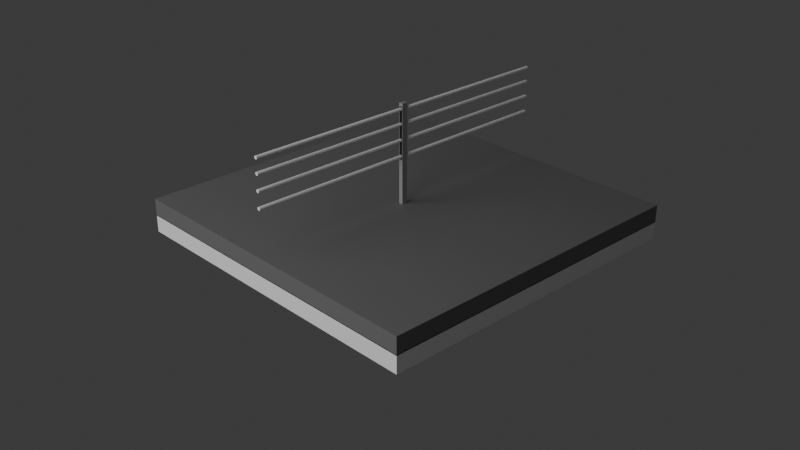 # Source: roadbarriers0.blend  (saved by Blender 4.4.30; exported with 4.5.12 LTS)
import bpy
from mathutils import Matrix  # noqa: F401  (used for matrix-valued properties, if any)

bpy.ops.wm.read_factory_settings(use_empty=True)
scene = bpy.context.scene
scene.name = 'Scene'

# ---- collections
col_collection = bpy.data.collections.new('Collection'); scene.collection.children.link(col_collection)

# ---- materials (node trees are filled in below, after node groups)
mat_material = bpy.data.materials.new('Material')
mat_material_003 = bpy.data.materials.new('Material.003')
mat_material_001 = bpy.data.materials.new('Material.001')

# ---- material node trees
mat_material.use_nodes = True; mat_material.node_tree.nodes.clear()
_N = mat_material.node_tree.nodes; _L = mat_material.node_tree.links
n0 = _N.new('ShaderNodeBsdfPrincipled'); n0.name = 'Principled BSDF'; n0.location = (10, 300)
n0.inputs[0].default_value = (0.147, 0.147, 0.147, 1.0)
n1 = _N.new('ShaderNodeOutputMaterial'); n1.name = 'Material Output'; n1.location = (300, 300)
_L.new(n0.outputs[0], n1.inputs[0])
n1.is_active_output = True
mat_material_003.use_nodes = True; mat_material_003.node_tree.nodes.clear()
_N = mat_material_003.node_tree.nodes; _L = mat_material_003.node_tree.links
n0 = _N.new('ShaderNodeBsdfPrincipled'); n0.name = 'Principled BSDF'; n0.location = (10, 300)
n0.inputs[0].default_value = (0.2774, 0.2774, 0.2774, 1.0)
n1 = _N.new('ShaderNodeOutputMaterial'); n1.name = 'Material Output'; n1.location = (300, 300)
_L.new(n0.outputs[0], n1.inputs[0])
n1.is_active_output = True
mat_material_001.use_nodes = True; mat_material_001.node_tree.nodes.clear()
_N = mat_material_001.node_tree.nodes; _L = mat_material_001.node_tree.links
n0 = _N.new('ShaderNodeBsdfPrincipled'); n0.name = 'Principled BSDF'; n0.location = (10, 300)
n0.inputs[0].default_value = (0.0, 0.0, 0.0, 1.0)
n1 = _N.new('ShaderNodeOutputMaterial'); n1.name = 'Material Output'; n1.location = (300, 300)
_L.new(n0.outputs[0], n1.inputs[0])
n1.is_active_output = True

# ---- world
world_world = bpy.data.worlds.new('World'); scene.world = world_world
world_world.use_nodes = True; world_world.node_tree.nodes.clear()
_N = world_world.node_tree.nodes; _L = world_world.node_tree.links
n0 = _N.new('ShaderNodeOutputWorld'); n0.name = 'World Output'; n0.location = (300, 300)
n1 = _N.new('ShaderNodeBackground'); n1.name = 'Background'; n1.location = (10, 300)
n1.inputs[0].default_value = (0.05088, 0.05088, 0.05088, 1.0)
_L.new(n1.outputs[0], n0.inputs[0])
n0.is_active_output = True
world_world.color = (0.05088, 0.05088, 0.05088)
world_world.sun_shadow_jitter_overblur = 0.0

# ---- cameras
cam_camera = bpy.data.cameras.new('Camera')
cam_camera.clip_end = 100.0
cam_camera.ortho_scale = 7.314

# ---- lights
light_light = bpy.data.lights.new('Light', 'POINT')
light_light.energy = 2000.0
light_light.shadow_soft_size = 4.952

# ---- meshes
me_cube_001 = bpy.data.meshes.new('Cube.001')
me_cube_001.from_pydata([(-1.0, -1.0, -0.07638), (-1.0, -1.0, 1.924), (-1.0, 1.0, -0.07638), (-1.0, 1.0, 1.924), (1.0, -1.0, -0.07638), (1.0, -1.0, 1.924), (1.0, 1.0, -0.07638), (1.0, 1.0, 1.924), (-1.0, -1.0, -1.998), (-1.0, -1.0, 0.002355), (-1.0, 1.0, -1.998), (-1.0, 1.0, 0.002355), (1.0, -1.0, -1.998), (1.0, -1.0, 0.002355), (1.0, 1.0, -1.998), (1.0, 1.0, 0.002355), (-0.0131, -0.02988, 1.675), (-0.0131, -0.02988, 13.28), (-0.0131, 0.004815, 1.675), (-0.0131, 0.004815, 13.28), (0.0131, -0.02988, 1.675), (0.0131, -0.02988, 13.28), (0.0131, 0.004815, 1.675), (0.0131, 0.004815, 13.28), (-0.01, -0.02998, 7.032), (-0.01, -0.02998, 12.95), (-0.01, 0.005263, 7.032), (-0.01, 0.005263, 12.95), (0.01, -0.02998, 7.032), (0.01, -0.02998, 12.95), (0.01, 0.005263, 7.032), (0.01, 0.005263, 12.95), (-1.359e-08, 1.0, 12.81), (-1.359e-08, -1.0, 12.81), (0.003247, 1.0, 12.8), (0.003247, -1.0, 12.8), (0.006142, 1.0, 12.77), (0.006142, -1.0, 12.77), (0.008372, 1.0, 12.73), (0.008372, -1.0, 12.73), (0.009694, 1.0, 12.67), (0.009694, -1.0, 12.67), (0.009966, 1.0, 12.61), (0.009966, -1.0, 12.61), (0.009158, 1.0, 12.55), (0.009158, -1.0, 12.55), (0.007357, 1.0, 12.49), (0.007357, -1.0, 12.49), (0.004759, 1.0, 12.46), (0.004759, -1.0, 12.46), (0.001646, 1.0, 12.44), (0.001646, -1.0, 12.44), (-0.001646, 1.0, 12.44), (-0.001646, -1.0, 12.44), (-0.004759, 1.0, 12.46), (-0.004759, -1.0, 12.46), (-0.007357, 1.0, 12.49), (-0.007357, -1.0, 12.49), (-0.009158, 1.0, 12.55), (-0.009158, -1.0, 12.55), (-0.009966, 1.0, 12.61), (-0.009966, -1.0, 12.61), (-0.009694, 1.0, 12.67), (-0.009694, -1.0, 12.67), (-0.008372, 1.0, 12.73), (-0.008372, -1.0, 12.73), (-0.006142, 1.0, 12.77), (-0.006142, -1.0, 12.77), (-0.003247, 1.0, 12.8), (-0.003247, -1.0, 12.8), (-1.359e-08, 1.0, 11.17), (-1.359e-08, -1.0, 11.17), (0.003247, 1.0, 11.16), (0.003247, -1.0, 11.16), (0.006142, 1.0, 11.13), (0.006142, -1.0, 11.13), (0.008372, 1.0, 11.09), (0.008372, -1.0, 11.09), (0.009694, 1.0, 11.03), (0.009694, -1.0, 11.03), (0.009966, 1.0, 10.97), (0.009966, -1.0, 10.97), (0.009158, 1.0, 10.91), (0.009158, -1.0, 10.91), (0.007357, 1.0, 10.85), (0.007357, -1.0, 10.85), (0.004759, 1.0, 10.82), (0.004759, -1.0, 10.82), (0.001646, 1.0, 10.8), (0.001646, -1.0, 10.8), (-0.001646, 1.0, 10.8), (-0.001646, -1.0, 10.8), (-0.004759, 1.0, 10.82), (-0.004759, -1.0, 10.82), (-0.007357, 1.0, 10.85), (-0.007357, -1.0, 10.85), (-0.009158, 1.0, 10.91), (-0.009158, -1.0, 10.91), (-0.009966, 1.0, 10.97), (-0.009966, -1.0, 10.97), (-0.009694, 1.0, 11.03), (-0.009694, -1.0, 11.03), (-0.008372, 1.0, 11.09), (-0.008372, -1.0, 11.09), (-0.006142, 1.0, 11.13), (-0.006142, -1.0, 11.13), (-0.003247, 1.0, 11.16), (-0.003247, -1.0, 11.16), (-1.359e-08, 1.0, 9.39), (-1.359e-08, -1.0, 9.39), (0.003247, 1.0, 9.38), (0.003247, -1.0, 9.38), (0.006142, 1.0, 9.35), (0.006142, -1.0, 9.35), (0.008372, 1.0, 9.304), (0.008372, -1.0, 9.304), (0.009694, 1.0, 9.247), (0.009694, -1.0, 9.247), (0.009966, 1.0, 9.184), (0.009966, -1.0, 9.184), (0.009158, 1.0, 9.124), (0.009158, -1.0, 9.124), (0.007357, 1.0, 9.071), (0.007357, -1.0, 9.071), (0.004759, 1.0, 9.033), (0.004759, -1.0, 9.033), (0.001646, 1.0, 9.012), (0.001646, -1.0, 9.012), (-0.001646, 1.0, 9.012), (-0.001646, -1.0, 9.012), (-0.004759, 1.0, 9.033), (-0.004759, -1.0, 9.033), (-0.007357, 1.0, 9.071), (-0.007357, -1.0, 9.071), (-0.009158, 1.0, 9.124), (-0.009158, -1.0, 9.124), (-0.009966, 1.0, 9.184), (-0.009966, -1.0, 9.184), (-0.009694, 1.0, 9.247), (-0.009694, -1.0, 9.247), (-0.008372, 1.0, 9.304), (-0.008372, -1.0, 9.304), (-0.006142, 1.0, 9.35), (-0.006142, -1.0, 9.35), (-0.003247, 1.0, 9.38), (-0.003247, -1.0, 9.38), (-1.359e-08, 1.0, 7.553), (-1.359e-08, -1.0, 7.553), (0.003247, 1.0, 7.543), (0.003247, -1.0, 7.543), (0.006142, 1.0, 7.513), (0.006142, -1.0, 7.513), (0.008372, 1.0, 7.467), (0.008372, -1.0, 7.467), (0.009694, 1.0, 7.409), (0.009694, -1.0, 7.409), (0.009966, 1.0, 7.347), (0.009966, -1.0, 7.347), (0.009158, 1.0, 7.286), (0.009158, -1.0, 7.286), (0.007357, 1.0, 7.234), (0.007357, -1.0, 7.234), (0.004759, 1.0, 7.195), (0.004759, -1.0, 7.195), (0.001646, 1.0, 7.175), (0.001646, -1.0, 7.175), (-0.001646, 1.0, 7.175), (-0.001646, -1.0, 7.175), (-0.004759, 1.0, 7.195), (-0.004759, -1.0, 7.195), (-0.007357, 1.0, 7.234), (-0.007357, -1.0, 7.234), (-0.009158, 1.0, 7.286), (-0.009158, -1.0, 7.286), (-0.009966, 1.0, 7.347), (-0.009966, -1.0, 7.347), (-0.009694, 1.0, 7.409), (-0.009694, -1.0, 7.409), (-0.008372, 1.0, 7.467), (-0.008372, -1.0, 7.467), (-0.006142, 1.0, 7.513), (-0.006142, -1.0, 7.513), (-0.003247, 1.0, 7.543), (-0.003247, -1.0, 7.543)], [], [(0, 1, 3, 2), (2, 3, 7, 6), (6, 7, 5, 4), (4, 5, 1, 0), (2, 6, 4, 0), (7, 3, 1, 5), (8, 9, 11, 10), (10, 11, 15, 14), (14, 15, 13, 12), (12, 13, 9, 8), (10, 14, 12, 8), (15, 11, 9, 13), (16, 17, 19, 18), (18, 19, 23, 22), (22, 23, 21, 20), (20, 21, 17, 16), (18, 22, 20, 16), (23, 19, 17, 21), (24, 25, 27, 26), (26, 27, 31, 30), (30, 31, 29, 28), (28, 29, 25, 24), (26, 30, 28, 24), (31, 27, 25, 29), (32, 33, 35, 34), (34, 35, 37, 36), (36, 37, 39, 38), (38, 39, 41, 40), (40, 41, 43, 42), (42, 43, 45, 44), (44, 45, 47, 46), (46, 47, 49, 48), (48, 49, 51, 50), (50, 51, 53, 52), (52, 53, 55, 54), (54, 55, 57, 56), (56, 57, 59, 58), (58, 59, 61, 60), (60, 61, 63, 62), (62, 63, 65, 64), (64, 65, 67, 66), (35, 33, 69, 67, 65, 63, 61, 59, 57, 55, 53, 51, 49, 47, 45, 43, 41, 39, 37), (66, 67, 69, 68), (68, 69, 33, 32), (32, 34, 36, 38, 40, 42, 44, 46, 48, 50, 52, 54, 56, 58, 60, 62, 64, 66, 68), (70, 71, 73, 72), (72, 73, 75, 74), (74, 75, 77, 76), (76, 77, 79, 78), (78, 79, 81, 80), (80, 81, 83, 82), (82, 83, 85, 84), (84, 85, 87, 86), (86, 87, 89, 88), (88, 89, 91, 90), (90, 91, 93, 92), (92, 93, 95, 94), (94, 95, 97, 96), (96, 97, 99, 98), (98, 99, 101, 100), (100, 101, 103, 102), (102, 103, 105, 104), (73, 71, 107, 105, 103, 101, 99, 97, 95, 93, 91, 89, 87, 85, 83, 81, 79, 77, 75), (104, 105, 107, 106), (106, 107, 71, 70), (70, 72, 74, 76, 78, 80, 82, 84, 86, 88, 90, 92, 94, 96, 98, 100, 102, 104, 106), (108, 109, 111, 110), (110, 111, 113, 112), (112, 113, 115, 114), (114, 115, 117, 116), (116, 117, 119, 118), (118, 119, 121, 120), (120, 121, 123, 122), (122, 123, 125, 124), (124, 125, 127, 126), (126, 127, 129, 128), (128, 129, 131, 130), (130, 131, 133, 132), (132, 133, 135, 134), (134, 135, 137, 136), (136, 137, 139, 138), (138, 139, 141, 140), (140, 141, 143, 142), (111, 109, 145, 143, 141, 139, 137, 135, 133, 131, 129, 127, 125, 123, 121, 119, 117, 115, 113), (142, 143, 145, 144), (144, 145, 109, 108), (108, 110, 112, 114, 116, 118, 120, 122, 124, 126, 128, 130, 132, 134, 136, 138, 140, 142, 144), (146, 147, 149, 148), (148, 149, 151, 150), (150, 151, 153, 152), (152, 153, 155, 154), (154, 155, 157, 156), (156, 157, 159, 158), (158, 159, 161, 160), (160, 161, 163, 162), (162, 163, 165, 164), (164, 165, 167, 166), (166, 167, 169, 168), (168, 169, 171, 170), (170, 171, 173, 172), (172, 173, 175, 174), (174, 175, 177, 176), (176, 177, 179, 178), (178, 179, 181, 180), (149, 147, 183, 181, 179, 177, 175, 173, 171, 169, 167, 165, 163, 161, 159, 157, 155, 153, 151), (180, 181, 183, 182), (182, 183, 147, 146), (146, 148, 150, 152, 154, 156, 158, 160, 162, 164, 166, 168, 170, 172, 174, 176, 178, 180, 182)])
me_cube_001.polygons.foreach_set('material_index', [0, 0, 0, 0, 0, 0, 1, 1, 1, 1, 1, 1, 2, 2, 2, 2, 2, 2, 3, 3, 3, 3, 3, 3, 1, 1, 1, 1, 1, 1, 1, 1, 1, 1, 1, 1, 1, 1, 1, 1, 1, 1, 1, 1, 1, 1, 1, 1, 1, 1, 1, 1, 1, 1, 1, 1, 1, 1, 1, 1, 1, 1, 1, 1, 1, 1, 1, 1, 1, 1, 1, 1, 1, 1, 1, 1, 1, 1, 1, 1, 1, 1, 1, 1, 1, 1, 1, 1, 1, 1, 1, 1, 1, 1, 1, 1, 1, 1, 1, 1, 1, 1, 1, 1, 1, 1, 1, 1])
_uv = me_cube_001.uv_layers.new(name='UVMap')
_uv.uv.foreach_set('vector', [0.375, 0.0, 0.625, 0.0, 0.625, 0.25, 0.375, 0.25, 0.375, 0.25, 0.625, 0.25, 0.625, 0.5, 0.375, 0.5, 0.375, 0.5, 0.625, 0.5, 0.625, 0.75, 0.375, 0.75, 0.375, 0.75, 0.625, 0.75, 0.625, 1.0, 0.375, 1.0, 0.125, 0.5, 0.375, 0.5, 0.375, 0.75, 0.125, 0.75, 0.625, 0.5, 0.875, 0.5, 0.875, 0.75, 0.625, 0.75, 0.375, 0.0, 0.625, 0.0, 0.625, 0.25, 0.375, 0.25, 0.375, 0.25, 0.625, 0.25, 0.625, 0.5, 0.375, 0.5, 0.375, 0.5, 0.625, 0.5, 0.625, 0.75, 0.375, 0.75, 0.375, 0.75, 0.625, 0.75, 0.625, 1.0, 0.375, 1.0, 0.125, 0.5, 0.375, 0.5, 0.375, 0.75, 0.125, 0.75, 0.625, 0.5, 0.875, 0.5, 0.875, 0.75, 0.625, 0.75, 0.375, 0.0, 0.625, 0.0, 0.625, 0.25, 0.375, 0.25, 0.375, 0.25, 0.625, 0.25, 0.625, 0.5, 0.375, 0.5, 0.375, 0.5, 0.625, 0.5, 0.625, 0.75, 0.375, 0.75, 0.375, 0.75, 0.625, 0.75, 0.625, 1.0, 0.375, 1.0, 0.125, 0.5, 0.375, 0.5, 0.375, 0.75, 0.125, 0.75, 0.625, 0.5, 0.875, 0.5, 0.875, 0.75, 0.625, 0.75, 0.375, 0.0, 0.625, 0.0, 0.625, 0.25, 0.375, 0.25, 0.375, 0.25, 0.625, 0.25, 0.625, 0.5, 0.375, 0.5, 0.375, 0.5, 0.625, 0.5, 0.625, 0.75, 0.375, 0.75, 0.375, 0.75, 0.625, 0.75, 0.625, 1.0, 0.375, 1.0, 0.125, 0.5, 0.375, 0.5, 0.375, 0.75, 0.125, 0.75, 0.625, 0.5, 0.875, 0.5, 0.875, 0.75, 0.625, 0.75, 1.0, 0.5, 1.0, 1.0, 0.9474, 1.0, 0.9474, 0.5, 0.9474, 0.5, 0.9474, 1.0, 0.8947, 1.0, 0.8947, 0.5, 0.8947, 0.5, 0.8947, 1.0, 0.8421, 1.0, 0.8421, 0.5, 0.8421, 0.5, 0.8421, 1.0, 0.7895, 1.0, 0.7895, 0.5, 0.7895, 0.5, 0.7895, 1.0, 0.7368, 1.0, 0.7368, 0.5, 0.7368, 0.5, 0.7368, 1.0, 0.6842, 1.0, 0.6842, 0.5, 0.6842, 0.5, 0.6842, 1.0, 0.6316, 1.0, 0.6316, 0.5, 0.6316, 0.5, 0.6316, 1.0, 0.5789, 1.0, 0.5789, 0.5, 0.5789, 0.5, 0.5789, 1.0, 0.5263, 1.0, 0.5263, 0.5, 0.5263, 0.5, 0.5263, 1.0, 0.4737, 1.0, 0.4737, 0.5, 0.4737, 0.5, 0.4737, 1.0, 0.4211, 1.0, 0.4211, 0.5, 0.4211, 0.5, 0.4211, 1.0, 0.3684, 1.0, 0.3684, 0.5, 0.3684, 0.5, 0.3684, 1.0, 0.3158, 1.0, 0.3158, 0.5, 0.3158, 0.5, 0.3158, 1.0, 0.2632, 1.0, 0.2632, 0.5, 0.2632, 0.5, 0.2632, 1.0, 0.2105, 1.0, 0.2105, 0.5, 0.2105, 0.5, 0.2105, 1.0, 0.1579, 1.0, 0.1579, 0.5, 0.1579, 0.5, 0.1579, 1.0, 0.1053, 1.0, 0.1053, 0.5, 0.3279, 0.477, 0.25, 0.49, 0.1721, 0.477, 0.1026, 0.4394, 0.04908, 0.3813, 0.01734, 0.3089, 0.01082, 0.2302, 0.03021, 0.1536, 0.07343, 0.08745, 0.1358, 0.03893, 0.2105, 0.01327, 0.2895, 0.01327, 0.3642, 0.03893, 0.4266, 0.08745, 0.4698, 0.1536, 0.4892, 0.2302, 0.4827, 0.3089, 0.4509, 0.3813, 0.3974, 0.4394, 0.1053, 0.5, 0.1053, 1.0, 0.05263, 1.0, 0.05263, 0.5, 0.05263, 0.5, 0.05263, 1.0, 1.416e-07, 1.0, 1.416e-07, 0.5, 0.75, 0.49, 0.8279, 0.477, 0.8974, 0.4394, 0.9509, 0.3813, 0.9827, 0.3089, 0.9892, 0.2302, 0.9698, 0.1536, 0.9266, 0.08745, 0.8642, 0.03893, 0.7895, 0.01327, 0.7105, 0.01327, 0.6358, 0.03893, 0.5734, 0.08745, 0.5302, 0.1536, 0.5108, 0.2302, 0.5173, 0.3089, 0.5491, 0.3813, 0.6026, 0.4394, 0.6721, 0.477, 1.0, 0.5, 1.0, 1.0, 0.9474, 1.0, 0.9474, 0.5, 0.9474, 0.5, 0.9474, 1.0, 0.8947, 1.0, 0.8947, 0.5, 0.8947, 0.5, 0.8947, 1.0, 0.8421, 1.0, 0.8421, 0.5, 0.8421, 0.5, 0.8421, 1.0, 0.7895, 1.0, 0.7895, 0.5, 0.7895, 0.5, 0.7895, 1.0, 0.7368, 1.0, 0.7368, 0.5, 0.7368, 0.5, 0.7368, 1.0, 0.6842, 1.0, 0.6842, 0.5, 0.6842, 0.5, 0.6842, 1.0, 0.6316, 1.0, 0.6316, 0.5, 0.6316, 0.5, 0.6316, 1.0, 0.5789, 1.0, 0.5789, 0.5, 0.5789, 0.5, 0.5789, 1.0, 0.5263, 1.0, 0.5263, 0.5, 0.5263, 0.5, 0.5263, 1.0, 0.4737, 1.0, 0.4737, 0.5, 0.4737, 0.5, 0.4737, 1.0, 0.4211, 1.0, 0.4211, 0.5, 0.4211, 0.5, 0.4211, 1.0, 0.3684, 1.0, 0.3684, 0.5, 0.3684, 0.5, 0.3684, 1.0, 0.3158, 1.0, 0.3158, 0.5, 0.3158, 0.5, 0.3158, 1.0, 0.2632, 1.0, 0.2632, 0.5, 0.2632, 0.5, 0.2632, 1.0, 0.2105, 1.0, 0.2105, 0.5, 0.2105, 0.5, 0.2105, 1.0, 0.1579, 1.0, 0.1579, 0.5, 0.1579, 0.5, 0.1579, 1.0, 0.1053, 1.0, 0.1053, 0.5, 0.3279, 0.477, 0.25, 0.49, 0.1721, 0.477, 0.1026, 0.4394, 0.04908, 0.3813, 0.01734, 0.3089, 0.01082, 0.2302, 0.03021, 0.1536, 0.07343, 0.08745, 0.1358, 0.03893, 0.2105, 0.01327, 0.2895, 0.01327, 0.3642, 0.03893, 0.4266, 0.08745, 0.4698, 0.1536, 0.4892, 0.2302, 0.4827, 0.3089, 0.4509, 0.3813, 0.3974, 0.4394, 0.1053, 0.5, 0.1053, 1.0, 0.05263, 1.0, 0.05263, 0.5, 0.05263, 0.5, 0.05263, 1.0, 1.416e-07, 1.0, 1.416e-07, 0.5, 0.75, 0.49, 0.8279, 0.477, 0.8974, 0.4394, 0.9509, 0.3813, 0.9827, 0.3089, 0.9892, 0.2302, 0.9698, 0.1536, 0.9266, 0.08745, 0.8642, 0.03893, 0.7895, 0.01327, 0.7105, 0.01327, 0.6358, 0.03893, 0.5734, 0.08745, 0.5302, 0.1536, 0.5108, 0.2302, 0.5173, 0.3089, 0.5491, 0.3813, 0.6026, 0.4394, 0.6721, 0.477, 1.0, 0.5, 1.0, 1.0, 0.9474, 1.0, 0.9474, 0.5, 0.9474, 0.5, 0.9474, 1.0, 0.8947, 1.0, 0.8947, 0.5, 0.8947, 0.5, 0.8947, 1.0, 0.8421, 1.0, 0.8421, 0.5, 0.8421, 0.5, 0.8421, 1.0, 0.7895, 1.0, 0.7895, 0.5, 0.7895, 0.5, 0.7895, 1.0, 0.7368, 1.0, 0.7368, 0.5, 0.7368, 0.5, 0.7368, 1.0, 0.6842, 1.0, 0.6842, 0.5, 0.6842, 0.5, 0.6842, 1.0, 0.6316, 1.0, 0.6316, 0.5, 0.6316, 0.5, 0.6316, 1.0, 0.5789, 1.0, 0.5789, 0.5, 0.5789, 0.5, 0.5789, 1.0, 0.5263, 1.0, 0.5263, 0.5, 0.5263, 0.5, 0.5263, 1.0, 0.4737, 1.0, 0.4737, 0.5, 0.4737, 0.5, 0.4737, 1.0, 0.4211, 1.0, 0.4211, 0.5, 0.4211, 0.5, 0.4211, 1.0, 0.3684, 1.0, 0.3684, 0.5, 0.3684, 0.5, 0.3684, 1.0, 0.3158, 1.0, 0.3158, 0.5, 0.3158, 0.5, 0.3158, 1.0, 0.2632, 1.0, 0.2632, 0.5, 0.2632, 0.5, 0.2632, 1.0, 0.2105, 1.0, 0.2105, 0.5, 0.2105, 0.5, 0.2105, 1.0, 0.1579, 1.0, 0.1579, 0.5, 0.1579, 0.5, 0.1579, 1.0, 0.1053, 1.0, 0.1053, 0.5, 0.3279, 0.477, 0.25, 0.49, 0.1721, 0.477, 0.1026, 0.4394, 0.04908, 0.3813, 0.01734, 0.3089, 0.01082, 0.2302, 0.03021, 0.1536, 0.07343, 0.08745, 0.1358, 0.03893, 0.2105, 0.01327, 0.2895, 0.01327, 0.3642, 0.03893, 0.4266, 0.08745, 0.4698, 0.1536, 0.4892, 0.2302, 0.4827, 0.3089, 0.4509, 0.3813, 0.3974, 0.4394, 0.1053, 0.5, 0.1053, 1.0, 0.05263, 1.0, 0.05263, 0.5, 0.05263, 0.5, 0.05263, 1.0, 1.416e-07, 1.0, 1.416e-07, 0.5, 0.75, 0.49, 0.8279, 0.477, 0.8974, 0.4394, 0.9509, 0.3813, 0.9827, 0.3089, 0.9892, 0.2302, 0.9698, 0.1536, 0.9266, 0.08745, 0.8642, 0.03893, 0.7895, 0.01327, 0.7105, 0.01327, 0.6358, 0.03893, 0.5734, 0.08745, 0.5302, 0.1536, 0.5108, 0.2302, 0.5173, 0.3089, 0.5491, 0.3813, 0.6026, 0.4394, 0.6721, 0.477, 1.0, 0.5, 1.0, 1.0, 0.9474, 1.0, 0.9474, 0.5, 0.9474, 0.5, 0.9474, 1.0, 0.8947, 1.0, 0.8947, 0.5, 0.8947, 0.5, 0.8947, 1.0, 0.8421, 1.0, 0.8421, 0.5, 0.8421, 0.5, 0.8421, 1.0, 0.7895, 1.0, 0.7895, 0.5, 0.7895, 0.5, 0.7895, 1.0, 0.7368, 1.0, 0.7368, 0.5, 0.7368, 0.5, 0.7368, 1.0, 0.6842, 1.0, 0.6842, 0.5, 0.6842, 0.5, 0.6842, 1.0, 0.6316, 1.0, 0.6316, 0.5, 0.6316, 0.5, 0.6316, 1.0, 0.5789, 1.0, 0.5789, 0.5, 0.5789, 0.5, 0.5789, 1.0, 0.5263, 1.0, 0.5263, 0.5, 0.5263, 0.5, 0.5263, 1.0, 0.4737, 1.0, 0.4737, 0.5, 0.4737, 0.5, 0.4737, 1.0, 0.4211, 1.0, 0.4211, 0.5, 0.4211, 0.5, 0.4211, 1.0, 0.3684, 1.0, 0.3684, 0.5, 0.3684, 0.5, 0.3684, 1.0, 0.3158, 1.0, 0.3158, 0.5, 0.3158, 0.5, 0.3158, 1.0, 0.2632, 1.0, 0.2632, 0.5, 0.2632, 0.5, 0.2632, 1.0, 0.2105, 1.0, 0.2105, 0.5, 0.2105, 0.5, 0.2105, 1.0, 0.1579, 1.0, 0.1579, 0.5, 0.1579, 0.5, 0.1579, 1.0, 0.1053, 1.0, 0.1053, 0.5, 0.3279, 0.477, 0.25, 0.49, 0.1721, 0.477, 0.1026, 0.4394, 0.04908, 0.3813, 0.01734, 0.3089, 0.01082, 0.2302, 0.03021, 0.1536, 0.07343, 0.08745, 0.1358, 0.03893, 0.2105, 0.01327, 0.2895, 0.01327, 0.3642, 0.03893, 0.4266, 0.08745, 0.4698, 0.1536, 0.4892, 0.2302, 0.4827, 0.3089, 0.4509, 0.3813, 0.3974, 0.4394, 0.1053, 0.5, 0.1053, 1.0, 0.05263, 1.0, 0.05263, 0.5, 0.05263, 0.5, 0.05263, 1.0, 1.416e-07, 1.0, 1.416e-07, 0.5, 0.75, 0.49, 0.8279, 0.477, 0.8974, 0.4394, 0.9509, 0.3813, 0.9827, 0.3089, 0.9892, 0.2302, 0.9698, 0.1536, 0.9266, 0.08745, 0.8642, 0.03893, 0.7895, 0.01327, 0.7105, 0.01327, 0.6358, 0.03893, 0.5734, 0.08745, 0.5302, 0.1536, 0.5108, 0.2302, 0.5173, 0.3089, 0.5491, 0.3813, 0.6026, 0.4394, 0.6721, 0.477])
me_cube_001.materials.append(mat_material)
me_cube_001.materials.append(None)
me_cube_001.materials.append(mat_material_003)
me_cube_001.materials.append(mat_material_001)
me_cube_001.update()

# ---- objects
ob_light = bpy.data.objects.new('Light', light_light)
ob_camera = bpy.data.objects.new('Camera', cam_camera)
ob_cube_001 = bpy.data.objects.new('Cube.001', me_cube_001)

# ---- transforms, parenting, visibility, modifiers, constraints
ob_light.location = (-0.6852, -6.225, 3.981)
ob_light.rotation_euler = (0.6503, 0.05522, 1.866)
ob_light.scale = (0.9783, 0.8359, 0.9151)
ob_light.lock_rotations_4d = False
ob_light.empty_display_type = 'ARROWS'
ob_light.color = (0.0, 0.0, 0.0, 0.0)
ob_light.lineart.crease_threshold = 0.0
ob_camera.location = (4.1, -3.901, 2.87)
ob_camera.rotation_euler = (1.109, 0.0, 0.8149)
ob_camera.lock_rotations_4d = False
ob_camera.empty_display_type = 'ARROWS'
ob_camera.color = (0.0, 0.0, 0.0, 0.0)
ob_camera.display_type = 'WIRE'
ob_camera.lineart.crease_threshold = 0.0
ob_cube_001.location = (1.359e-08, -1.144e-05, 0.09679)
ob_cube_001.scale = (1.0, 1.0, 0.05254)

# ---- collection membership
col_collection.objects.link(ob_light)
col_collection.objects.link(ob_camera)
col_collection.objects.link(ob_cube_001)

# ---- scene / render settings (as saved in the file)
scene.camera = ob_camera
scene.frame_start = 1; scene.frame_end = 250; scene.frame_set(20)
scene.render.engine = 'BLENDER_EEVEE_NEXT'
bpy.context.view_layer.update()
